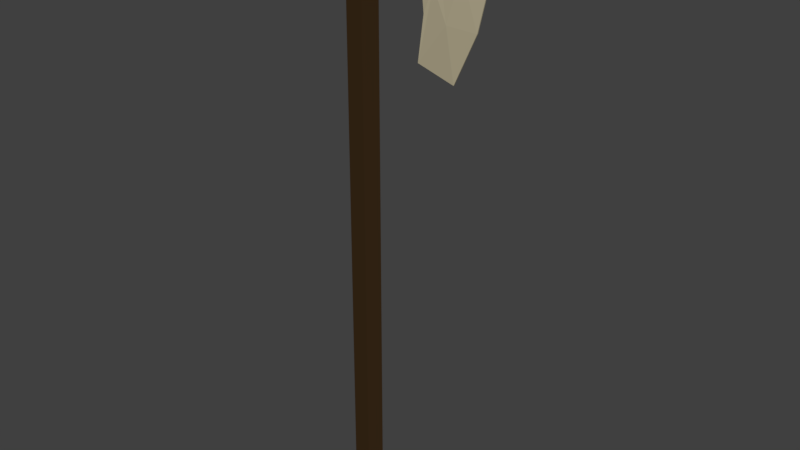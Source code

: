 # Source: Axe.blend  (saved by Blender 2.78.0; exported with 4.5.12 LTS)
import bpy
from mathutils import Matrix  # noqa: F401  (used for matrix-valued properties, if any)

bpy.ops.wm.read_factory_settings(use_empty=True)
scene = bpy.context.scene
scene.name = 'Scene'

# ---- collections
col_collection_1 = bpy.data.collections.new('Collection 1'); scene.collection.children.link(col_collection_1)

# ---- materials (node trees are filled in below, after node groups)
mat_axehead = bpy.data.materials.new('AxeHead')
mat_axehead.alpha_threshold = 0.0
mat_axehead.use_transparent_shadow = False
mat_axehead.diffuse_color = (0.4575, 0.4065, 0.2739, 1.0)
mat_axehead.roughness = 0.5
mat_axehandle = bpy.data.materials.new('AxeHandle')
mat_axehandle.alpha_threshold = 0.0
mat_axehandle.use_transparent_shadow = False
mat_axehandle.diffuse_color = (0.04203, 0.02252, 0.008887, 1.0)
mat_axehandle.roughness = 0.5

# ---- material node trees

# ---- world
world_world = bpy.data.worlds.new('World'); scene.world = world_world
world_world.color = (0.05088, 0.05088, 0.05088)
world_world.use_sun_shadow = False
world_world.sun_shadow_jitter_overblur = 0.0
world_world.cycles.sampling_method = 'MANUAL'

# ---- meshes
me_cylinder_002 = bpy.data.meshes.new('Cylinder.002')
me_cylinder_002.from_pydata([(-4.968e-09, 0.5833, -0.04116), (-4.968e-09, 0.5833, 23.04), (0.5547, 0.1802, -0.04116), (0.5547, 0.1802, 23.04), (0.3428, -0.4719, -0.04116), (0.3428, -0.4719, 23.04), (-0.3428, -0.4719, -0.04116), (-0.3428, -0.4719, 23.04), (-0.5547, 0.1802, -0.04116), (-0.5547, 0.1802, 23.04), (-2.241, -0.6218, 20.63), (-2.241, -0.6218, 22.69), (-2.241, 0.6995, 20.63), (-2.241, 0.6995, 22.69), (3.917, 0.01717, 17.72), (5.459, 0.01717, 23.68), (3.917, 0.06052, 17.72), (5.459, 0.06052, 23.68), (2.645, 0.361, 18.31), (2.983, 0.5061, 20.07), (2.892, 0.5061, 20.99), (2.036, 0.6995, 21.37), (1.181, 0.6995, 21.41), (0.3254, 0.6995, 21.05), (-0.5302, 0.6995, 20.69), (-1.386, 0.6995, 20.63), (-1.386, 0.6995, 22.72), (-0.5302, 0.6995, 22.81), (0.3254, 0.6995, 22.92), (1.181, 0.6995, 23.06), (2.036, 0.6995, 23.19), (2.892, 0.5061, 23.29), (3.748, 0.5061, 23.41), (4.603, 0.361, 23.54), (-1.386, -0.6218, 20.63), (-0.5302, -0.6218, 20.69), (0.3254, -0.6218, 21.05), (1.181, -0.6218, 21.41), (2.036, -0.6218, 21.37), (2.892, -0.4284, 20.99), (2.983, -0.4284, 20.07), (2.645, -0.2833, 18.31), (4.603, -0.2833, 23.54), (3.748, -0.4284, 23.41), (2.892, -0.4284, 23.29), (2.036, -0.6218, 23.19), (1.181, -0.6218, 23.06), (0.3254, -0.6218, 22.92), (-0.5302, -0.6218, 22.81), (-1.386, -0.6218, 22.72), (-2.241, -0.6218, 21.66), (-2.241, 0.6995, 21.66), (5.221, 0.06052, 21.39), (5.221, 0.01717, 21.39), (4.365, -0.2833, 21.61), (3.563, -0.4284, 22.02), (2.892, -0.4284, 22.12), (2.036, -0.6218, 22.28), (1.181, -0.6218, 22.24), (0.3254, -0.6218, 21.99), (-0.5302, -0.6218, 21.75), (-1.386, -0.6218, 21.68), (-1.386, 0.6995, 21.68), (-0.5302, 0.6995, 21.75), (0.3254, 0.6995, 21.99), (1.181, 0.6995, 22.24), (2.036, 0.6995, 22.28), (2.892, 0.5061, 22.12), (3.563, 0.5061, 22.02), (4.365, 0.361, 21.61), (-2.241, 0.6995, 21.15), (4.807, 0.06052, 19.65), (4.807, 0.01717, 19.65), (3.784, -0.2833, 19.81), (3.364, -0.4284, 21.05), (2.892, -0.4284, 21.53), (2.036, -0.6218, 21.83), (1.181, -0.6218, 21.82), (0.3254, -0.6218, 21.52), (-0.5302, -0.6218, 21.22), (-1.386, -0.6218, 21.16), (-1.386, 0.6995, 21.16), (-0.5302, 0.6995, 21.22), (0.3254, 0.6995, 21.52), (1.181, 0.6995, 21.82), (2.036, 0.6995, 21.83), (2.892, 0.5061, 21.53), (3.364, 0.5061, 21.05), (3.784, 0.361, 19.81), (-2.241, -0.6218, 21.15), (-2.241, -0.6218, 22.18), (-2.241, 0.6995, 22.18), (5.407, 0.06052, 22.54), (5.407, 0.01717, 22.54), (4.625, -0.2833, 22.68), (3.655, -0.4284, 22.72), (2.892, -0.4284, 22.71), (2.036, -0.6218, 22.74), (1.181, -0.6218, 22.65), (0.3254, -0.6218, 22.45), (-0.5302, -0.6218, 22.28), (-1.386, -0.6218, 22.2), (-1.386, 0.6995, 22.2), (-0.5302, 0.6995, 22.28), (0.3254, 0.6995, 22.45), (1.181, 0.6995, 22.65), (2.036, 0.6995, 22.74), (2.892, 0.5061, 22.71), (3.655, 0.5061, 22.72), (4.625, 0.361, 22.68)], [], [(0, 1, 3, 2), (2, 3, 5, 4), (4, 5, 7, 6), (3, 1, 9, 7, 5), (6, 7, 9, 8), (8, 9, 1, 0), (0, 2, 4, 6, 8), (90, 11, 13, 91), (109, 33, 17, 92), (92, 17, 15, 93), (101, 49, 11, 90), (18, 16, 14, 41), (26, 13, 11, 49), (17, 33, 42, 15), (33, 32, 43, 42), (32, 31, 44, 43), (31, 30, 45, 44), (30, 29, 46, 45), (29, 28, 47, 46), (28, 27, 48, 47), (27, 26, 49, 48), (12, 25, 34, 10), (25, 24, 35, 34), (24, 23, 36, 35), (23, 22, 37, 36), (22, 21, 38, 37), (21, 20, 39, 38), (20, 19, 40, 39), (19, 18, 41, 40), (93, 15, 42, 94), (94, 42, 43, 95), (95, 43, 44, 96), (96, 44, 45, 97), (97, 45, 46, 98), (98, 46, 47, 99), (99, 47, 48, 100), (100, 48, 49, 101), (91, 13, 26, 102), (102, 26, 27, 103), (103, 27, 28, 104), (104, 28, 29, 105), (105, 29, 30, 106), (106, 30, 31, 107), (107, 31, 32, 108), (108, 32, 33, 109), (87, 68, 69, 88), (86, 67, 68, 87), (85, 66, 67, 86), (84, 65, 66, 85), (83, 64, 65, 84), (82, 63, 64, 83), (81, 62, 63, 82), (70, 51, 62, 81), (79, 60, 61, 80), (78, 59, 60, 79), (77, 58, 59, 78), (76, 57, 58, 77), (75, 56, 57, 76), (74, 55, 56, 75), (73, 54, 55, 74), (72, 53, 54, 73), (80, 61, 50, 89), (71, 52, 53, 72), (88, 69, 52, 71), (89, 50, 51, 70), (10, 89, 70, 12), (18, 88, 71, 16), (16, 71, 72, 14), (34, 80, 89, 10), (14, 72, 73, 41), (41, 73, 74, 40), (40, 74, 75, 39), (39, 75, 76, 38), (38, 76, 77, 37), (37, 77, 78, 36), (36, 78, 79, 35), (35, 79, 80, 34), (12, 70, 81, 25), (25, 81, 82, 24), (24, 82, 83, 23), (23, 83, 84, 22), (22, 84, 85, 21), (21, 85, 86, 20), (20, 86, 87, 19), (19, 87, 88, 18), (68, 108, 109, 69), (67, 107, 108, 68), (66, 106, 107, 67), (65, 105, 106, 66), (64, 104, 105, 65), (63, 103, 104, 64), (62, 102, 103, 63), (51, 91, 102, 62), (60, 100, 101, 61), (59, 99, 100, 60), (58, 98, 99, 59), (57, 97, 98, 58), (56, 96, 97, 57), (55, 95, 96, 56), (54, 94, 95, 55), (53, 93, 94, 54), (61, 101, 90, 50), (52, 92, 93, 53), (69, 109, 92, 52), (50, 90, 91, 51)])
me_cylinder_002.polygons.foreach_set('material_index', [1, 1, 1, 1, 1, 1, 1, 0, 0, 0, 0, 0, 0, 0, 0, 0, 0, 0, 0, 0, 0, 0, 0, 0, 0, 0, 0, 0, 0, 0, 0, 0, 0, 0, 0, 0, 0, 0, 0, 0, 0, 0, 0, 0, 0, 0, 0, 0, 0, 0, 0, 0, 0, 0, 0, 0, 0, 0, 0, 0, 0, 0, 0, 0, 0, 0, 0, 0, 0, 0, 0, 0, 0, 0, 0, 0, 0, 0, 0, 0, 0, 0, 0, 0, 0, 0, 0, 0, 0, 0, 0, 0, 0, 0, 0, 0, 0, 0, 0, 0, 0, 0, 0, 0, 0])
me_cylinder_002.materials.append(mat_axehead)
me_cylinder_002.materials.append(mat_axehandle)
me_cylinder_002.use_remesh_preserve_volume = False
me_cylinder_002.use_remesh_preserve_attributes = False
me_cylinder_002.use_mirror_vertex_groups = False
me_cylinder_002.update()

# ---- objects
ob_cylinder = bpy.data.objects.new('Cylinder', me_cylinder_002)

# ---- transforms, parenting, visibility, modifiers, constraints
ob_cylinder.location = (0.0, 0.0, 1.0)
ob_cylinder.lineart.crease_threshold = 0.0

# ---- collection membership
col_collection_1.objects.link(ob_cylinder)

# ---- scene / render settings (as saved in the file)
scene.frame_start = 1; scene.frame_end = 250; scene.frame_set(1)
scene.render.engine = 'BLENDER_EEVEE_NEXT'
scene.render.resolution_percentage = 50
scene.render.dither_intensity = 0.0
scene.cycles.use_denoising = False
scene.cycles.samples = 128
scene.cycles.sampling_pattern = 'TABULATED_SOBOL'
scene.cycles.light_sampling_threshold = 0.0
scene.cycles.use_adaptive_sampling = False
scene.cycles.use_light_tree = False
scene.cycles.blur_glossy = 0.0
scene.cycles.sample_clamp_indirect = 0.0
scene.view_settings.view_transform = 'Standard'
bpy.context.view_layer.update()

# ---- added for rendering (the .blend has no active camera and no usable light): camera, sun
cam_auto = bpy.data.cameras.new('AutoCamera')
cam_auto.lens = 50.0
cam_auto.sensor_width = 36.0
cam_auto.clip_end = 1000.0
ob_auto_camera = bpy.data.objects.new('AutoCamera', cam_auto)
scene.collection.objects.link(ob_auto_camera)
ob_auto_camera.location = (24.715, -27.6887, 31.304)
ob_auto_camera.rotation_euler = (1.09748, -7.21219e-08, 0.694738)
scene.camera = ob_auto_camera
light_auto_sun = bpy.data.lights.new('AutoSun', 'SUN')
light_auto_sun.energy = 3.0
light_auto_sun.angle = 0.0523599
ob_auto_sun = bpy.data.objects.new('AutoSun', light_auto_sun)
scene.collection.objects.link(ob_auto_sun)
ob_auto_sun.rotation_euler = (0.872665, 0.174533, 0.523599)
bpy.context.view_layer.update()
